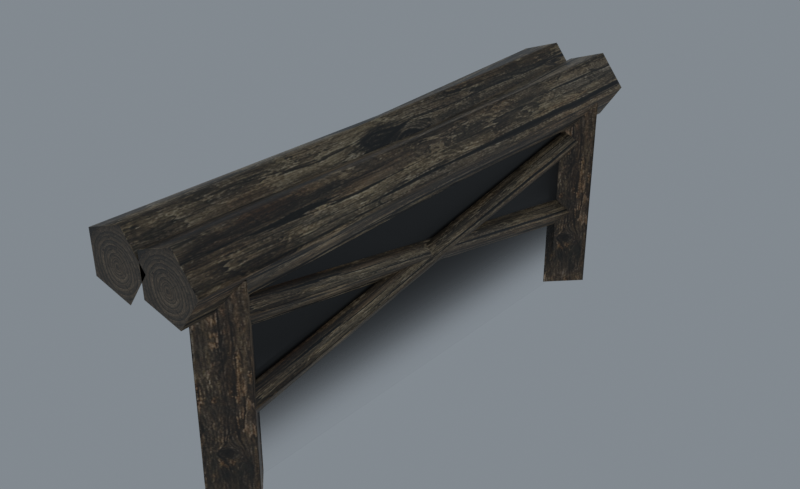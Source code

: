 # Source: reimported.blend  (saved by Blender 5.2.45; exported with 4.5.12 LTS)
import bpy
from mathutils import Matrix  # noqa: F401  (used for matrix-valued properties, if any)

bpy.ops.wm.read_factory_settings(use_empty=True)
scene = bpy.context.scene
scene.name = 'BridgeStone01'

# ---- collections
col_collection = bpy.data.collections.new('Collection'); scene.collection.children.link(col_collection)

# ---- images (referenced by path relative to the original .blend; pixels are not part of the script)
import os
ASSET_DIR = os.environ.get("B2B_ASSET_DIR", "")  # directory of the original .blend (textures are referenced by path, not embedded)
HERE = os.path.dirname(os.path.abspath(__file__))  # packed textures are extracted next to this script under _unpacked/

def load_image(name, relpath, width, height, colorspace="sRGB"):
    """Load a texture the original file referenced (path relative to the .blend, or extracted next to this script)."""
    p = next((c for c in (os.path.join(HERE, relpath), os.path.join(ASSET_DIR, relpath)) if relpath and os.path.exists(c)), "")
    if p:
        img = bpy.data.images.load(p, check_existing=True)
        img.name = name
    else:  # same state as the original file: an image datablock whose file is absent (Cycles renders it pink)
        img = bpy.data.images.new(name, width, height)
        img.source = "FILE"
        img.filepath = "//" + (relpath or name)
    img.colorspace_settings.name = colorspace
    return img
img_tree_04_jpg = load_image('tree_04.jpg', '_unpacked/tree_04.0d80d861.jpg', 512, 512, 'sRGB')
img_tile_ston06_jpg = load_image('tile_ston06.jpg', '_unpacked/tile_ston06.34a8bb36.jpg', 512, 512, 'sRGB')
img_tile_wood02_jpg = load_image('tile_wood02.jpg', '_unpacked/tile_wood02.9aa741ce.jpg', 512, 512, 'sRGB')
img_bridge_shadow01_tga = load_image('bridge_shadow01.tga', '_unpacked/bridge_shadow01.671f8b2a.tga', 2, 32, 'sRGB')

# ---- materials (node trees are filled in below, after node groups)
mat_tree_04_jpg = bpy.data.materials.new('tree_04.jpg')
mat_tree_04_jpg.diffuse_color = (0.4296, 0.7674, 0.7592, 1.0)
mat_tile_ston06_jpg = bpy.data.materials.new('tile_ston06.jpg')
mat_tile_ston06_jpg.diffuse_color = (0.5093, 0.8325, 0.9253, 1.0)
mat_tile_wood02_jpg = bpy.data.materials.new('tile_wood02.jpg')
mat_tile_wood02_jpg.diffuse_color = (0.4312, 0.96, 0.7833, 1.0)
mat_bridge_shadow01_tga = bpy.data.materials.new('bridge_shadow01.tga')
mat_bridge_shadow01_tga.diffuse_color = (0.8166, 0.7567, 0.9311, 1.0)

# ---- material node trees
mat_tree_04_jpg.use_nodes = True; mat_tree_04_jpg.node_tree.nodes.clear()
_N = mat_tree_04_jpg.node_tree.nodes; _L = mat_tree_04_jpg.node_tree.links
n0 = _N.new('ShaderNodeBsdfPrincipled'); n0.name = 'Principled BSDF'; n0.location = (-200, 100)
n0.inputs[10].default_value = 0.005
n1 = _N.new('ShaderNodeOutputMaterial'); n1.name = 'Material Output'; n1.location = (200, 100)
n2 = _N.new('ShaderNodeTexImage'); n2.name = 'Image Texture'; n2.location = (-600, 100)
n2.image = img_tree_04_jpg
_L.new(n0.outputs[0], n1.inputs[0])
_L.new(n2.outputs[0], n0.inputs[0])
n1.is_active_output = True
mat_tile_ston06_jpg.use_nodes = True; mat_tile_ston06_jpg.node_tree.nodes.clear()
_N = mat_tile_ston06_jpg.node_tree.nodes; _L = mat_tile_ston06_jpg.node_tree.links
n0 = _N.new('ShaderNodeBsdfPrincipled'); n0.name = 'Principled BSDF'; n0.location = (-200, 100)
n0.inputs[10].default_value = 0.005
n1 = _N.new('ShaderNodeOutputMaterial'); n1.name = 'Material Output'; n1.location = (200, 100)
n2 = _N.new('ShaderNodeTexImage'); n2.name = 'Image Texture'; n2.location = (-600, 100)
n2.image = img_tile_ston06_jpg
_L.new(n0.outputs[0], n1.inputs[0])
_L.new(n2.outputs[0], n0.inputs[0])
n1.is_active_output = True
mat_tile_wood02_jpg.use_nodes = True; mat_tile_wood02_jpg.node_tree.nodes.clear()
_N = mat_tile_wood02_jpg.node_tree.nodes; _L = mat_tile_wood02_jpg.node_tree.links
n0 = _N.new('ShaderNodeBsdfPrincipled'); n0.name = 'Principled BSDF'; n0.location = (-200, 100)
n0.inputs[10].default_value = 0.005
n1 = _N.new('ShaderNodeOutputMaterial'); n1.name = 'Material Output'; n1.location = (200, 100)
n2 = _N.new('ShaderNodeTexImage'); n2.name = 'Image Texture'; n2.location = (-600, 100)
n2.image = img_tile_wood02_jpg
_L.new(n0.outputs[0], n1.inputs[0])
_L.new(n2.outputs[0], n0.inputs[0])
n1.is_active_output = True
mat_bridge_shadow01_tga.use_nodes = True; mat_bridge_shadow01_tga.node_tree.nodes.clear()
_N = mat_bridge_shadow01_tga.node_tree.nodes; _L = mat_bridge_shadow01_tga.node_tree.links
n0 = _N.new('ShaderNodeBsdfPrincipled'); n0.name = 'Principled BSDF'; n0.location = (-200, 100)
n0.inputs[10].default_value = 0.005
n1 = _N.new('ShaderNodeOutputMaterial'); n1.name = 'Material Output'; n1.location = (200, 100)
n2 = _N.new('ShaderNodeTexImage'); n2.name = 'Image Texture'; n2.location = (-600, 100)
n2.image = img_bridge_shadow01_tga
_L.new(n0.outputs[0], n1.inputs[0])
_L.new(n2.outputs[0], n0.inputs[0])
_L.new(n2.outputs[1], n0.inputs[4])
n1.is_active_output = True

# ---- world
world_world = bpy.data.worlds.new('World'); scene.world = world_world
world_world.use_nodes = True; world_world.node_tree.nodes.clear()
_N = world_world.node_tree.nodes; _L = world_world.node_tree.links
n0 = _N.new('ShaderNodeOutputWorld'); n0.name = 'World Output'; n0.location = (200, 100)
n1 = _N.new('ShaderNodeBackground'); n1.name = 'Background'; n1.location = (-200, 100)
n1.inputs[0].default_value = (0.32, 0.36, 0.4, 1.0)
n1.inputs[1].default_value = 0.7
_L.new(n1.outputs[0], n0.inputs[0])
n0.is_active_output = True
world_world.color = (0.05088, 0.05088, 0.05088)
world_world.sun_shadow_jitter_overblur = 0.0

# ---- meshes
me_bridgestone01 = bpy.data.meshes.new('BridgeStone01')
me_bridgestone01.from_pydata([(65.9, 200.1, 9.805), (83.34, 200.1, -12.53), (67.5, 200.1, -36.02), (40.26, 200.1, -28.21), (39.27, 200.1, 0.1123), (65.9, -200.0, 9.805), (67.5, -200.0, -36.02), (83.34, -200.0, -12.53), (39.27, -200.0, 0.1123), (40.26, -200.0, -28.21), (26.45, 200.1, 9.805), (43.9, 200.1, -12.53), (28.05, 200.1, -36.02), (0.8066, 200.1, -28.21), (-0.1824, 200.1, 0.1123), (26.45, -200.0, 9.805), (28.05, -200.0, -36.02), (43.9, -200.0, -12.53), (-0.1824, -200.0, 0.1123), (0.8066, -200.0, -28.21), (83.34, 3.44, -12.53), (67.5, 47.5, -32.57), (65.9, -30.31, 8.834), (39.27, 27.66, -4.296), (40.26, 29.39, -23.02), (26.45, -30.31, 8.834), (43.9, 3.44, -12.53), (-0.1824, 27.66, -4.296), (0.8066, 29.39, -23.02), (65.93, 177.1, -53.98), (72.7, 3.91, -74.32), (65.93, 43.8, -75.99), (72.7, 175.3, -44.1), (65.24, -27.09, -70.52), (65.24, 173.7, -34.7), (53.86, 24.4, -67.14), (53.86, 174.4, -38.78), (72.7, -173.4, -105.6), (65.93, -171.6, -115.5), (65.24, -175.0, -96.18), (53.86, -174.3, -100.3), (63.84, 173.0, -114.0), (70.62, 3.359, -73.86), (63.84, 40.27, -89.07), (70.62, 174.8, -104.1), (63.16, -24.47, -59.68), (63.16, 176.4, -94.69), (51.78, 25.07, -74.12), (51.78, 175.7, -98.77), (70.62, -173.9, -42.6), (63.84, -175.7, -52.49), (63.16, -172.3, -33.2), (51.78, -173.0, -37.28), (59.54, -145.6, -16.8), (81.17, -167.2, -16.8), (80.48, -167.3, -18.76), (59.44, -146.3, -18.76), (81.17, -167.2, -159.8), (80.48, -167.3, -157.9), (59.54, -145.6, -159.8), (59.44, -146.3, -157.9), (59.54, -188.9, -16.8), (59.44, -188.2, -18.76), (80.48, -167.1, -18.76), (59.54, -188.9, -159.8), (59.44, -188.2, -157.9), (80.48, -167.1, -157.9), (59.45, 193.0, -16.8), (81.26, 171.2, -16.8), (80.57, 171.1, -18.76), (59.36, 192.3, -18.76), (81.26, 171.2, -159.8), (80.57, 171.1, -157.9), (59.45, 193.0, -159.8), (59.36, 192.3, -157.9), (59.45, 149.4, -16.8), (59.36, 150.0, -18.76), (80.57, 171.3, -18.76), (59.45, 149.4, -159.8), (59.36, 150.0, -157.9), (80.57, 171.3, -157.9), (63.33, -163.8, -157.9), (63.33, 164.0, -157.9), (63.33, 164.0, -7.754), (63.33, -163.8, -7.754)], [], [(0, 1, 2), (0, 3, 4), (0, 2, 3), (5, 6, 7), (5, 8, 9), (5, 9, 6), (10, 11, 12), (10, 13, 14), (10, 12, 13), (15, 16, 17), (15, 18, 19), (15, 19, 16), (2, 20, 21), (2, 1, 20), (1, 22, 20), (1, 0, 22), (0, 23, 22), (0, 4, 23), (4, 24, 23), (4, 3, 24), (21, 7, 6), (21, 20, 7), (20, 5, 7), (20, 22, 5), (22, 8, 5), (22, 23, 8), (23, 9, 8), (23, 24, 9), (11, 25, 26), (11, 10, 25), (10, 27, 25), (10, 14, 27), (14, 28, 27), (14, 13, 28), (26, 15, 17), (26, 25, 15), (25, 18, 15), (25, 27, 18), (27, 19, 18), (27, 28, 19), (29, 30, 31), (29, 32, 30), (32, 33, 30), (32, 34, 33), (34, 35, 33), (34, 36, 35), (31, 37, 38), (31, 30, 37), (30, 39, 37), (30, 33, 39), (33, 40, 39), (33, 35, 40), (41, 42, 43), (41, 44, 42), (44, 45, 42), (44, 46, 45), (46, 47, 45), (46, 48, 47), (43, 49, 50), (43, 42, 49), (42, 51, 49), (42, 45, 51), (45, 52, 51), (45, 47, 52), (53, 54, 55), (55, 56, 53), (54, 57, 58), (58, 55, 54), (57, 59, 60), (60, 58, 57), (59, 53, 56), (56, 60, 59), (56, 55, 58), (58, 60, 56), (54, 61, 62), (62, 63, 54), (61, 64, 65), (65, 62, 61), (64, 57, 66), (66, 65, 64), (57, 54, 63), (63, 66, 57), (63, 62, 65), (65, 66, 63), (67, 68, 69), (69, 70, 67), (68, 71, 72), (72, 69, 68), (71, 73, 74), (74, 72, 71), (73, 67, 70), (70, 74, 73), (70, 69, 72), (72, 74, 70), (68, 75, 76), (76, 77, 68), (75, 78, 79), (79, 76, 75), (78, 71, 80), (80, 79, 78), (71, 68, 77), (77, 80, 71), (77, 76, 79), (79, 80, 77), (81, 82, 83), (83, 84, 81)])
me_bridgestone01.polygons.foreach_set('use_smooth', [True] * 106)
me_bridgestone01.polygons.foreach_set('material_index', [0, 0, 0, 0, 0, 0, 0, 0, 0, 0, 0, 0, 1, 1, 1, 1, 1, 1, 1, 1, 1, 1, 1, 1, 1, 1, 1, 1, 1, 1, 1, 1, 1, 1, 1, 1, 1, 1, 1, 1, 1, 1, 1, 1, 1, 1, 1, 1, 1, 1, 1, 1, 1, 1, 1, 1, 1, 1, 1, 1, 1, 1, 1, 1, 2, 2, 2, 2, 2, 2, 2, 2, 2, 2, 2, 2, 2, 2, 2, 2, 2, 2, 2, 2, 2, 2, 2, 2, 2, 2, 2, 2, 2, 2, 2, 2, 2, 2, 2, 2, 2, 2, 2, 2, 3, 3])
_k = set([(0, 1), (0, 3), (0, 4), (1, 2), (2, 20), (3, 4), (5, 6), (5, 7), (5, 8), (6, 7), (8, 9), (9, 23), (10, 11), (10, 13), (10, 14), (11, 25), (13, 14), (15, 17), (15, 18), (18, 19), (19, 27), (53, 56), (54, 55), (54, 57), (54, 63), (55, 56), (55, 58), (56, 60), (57, 58), (57, 66), (58, 60), (59, 60), (61, 62), (62, 63), (62, 65), (63, 66), (64, 65), (65, 66), (67, 70), (68, 69), (68, 71), (68, 77), (69, 70), (69, 72), (70, 74), (71, 72), (71, 80), (72, 74), (73, 74), (75, 76), (76, 77), (76, 79), (77, 80), (78, 79), (79, 80)])
me_bridgestone01.attributes.new('sharp_edge', 'BOOLEAN', 'EDGE').data.foreach_set('value', [ (min(e.vertices), max(e.vertices)) in _k for e in me_bridgestone01.edges])
_uv = me_bridgestone01.uv_layers.new(name='Float2')
_uv.uv.foreach_set('vector', [0.0005, 0.8087, 0.6179, 0.9995, 0.9995, 0.5, 0.0005, 0.8087, 0.6179, 0.0005, 0.0005, 0.1913, 0.0005, 0.8087, 0.9995, 0.5, 0.6179, 0.0005, 0.0005, 0.8087, 0.9995, 0.5, 0.6179, 0.9995, 0.0005, 0.8087, 0.0005, 0.1913, 0.6179, 0.0005, 0.0005, 0.8087, 0.6179, 0.0005, 0.9995, 0.5, 0.0005, 0.8087, 0.6179, 0.9995, 0.9995, 0.5, 0.0005, 0.8087, 0.6179, 0.0005, 0.0005, 0.1913, 0.0005, 0.8087, 0.9995, 0.5, 0.6179, 0.0005, 0.0005, 0.8087, 0.9995, 0.5, 0.6179, 0.9995, 0.0005, 0.8087, 0.0005, 0.1913, 0.6179, 0.0005, 0.0005, 0.8087, 0.6179, 0.0005, 0.9995, 0.5, 0.3939, 0.9978, 0.2079, 0.5067, 0.3666, 0.6167, 0.3939, 0.9978, 0.2079, 0.9978, 0.2079, 0.5067, 0.2079, 0.9978, 0.0388, 0.4224, 0.2079, 0.5067, 0.2079, 0.9978, 0.0312, 0.9978, 0.0388, 0.4224, 0.0312, 0.9978, 0.1428, 0.5671, 0.0388, 0.4224, 0.0312, 0.9978, 0.1079, 0.9978, 0.1428, 0.5671, 0.1079, 0.9978, 0.291, 0.5715, 0.1428, 0.5671, 0.1079, 0.9978, 0.3321, 0.9978, 0.291, 0.5715, 0.3666, 0.6167, 0.2079, -0.0012, 0.3939, -0.0012, 0.3666, 0.6167, 0.2079, 0.5067, 0.2079, -0.0012, 0.2079, 0.5067, 0.0312, -0.0012, 0.2079, -0.0012, 0.2079, 0.5067, 0.0388, 0.4224, 0.0312, -0.0012, 0.0388, 0.4224, 0.1079, -0.0012, 0.0312, -0.0012, 0.0388, 0.4224, 0.1428, 0.5671, 0.1079, -0.0012, 0.1428, 0.5671, 0.3321, -0.0012, 0.1079, -0.0012, 0.1428, 0.5671, 0.291, 0.5715, 0.3321, -0.0012, 0.3145, 0.9978, 0.4836, 0.4224, 0.3145, 0.5067, 0.3145, 0.9978, 0.4913, 0.9978, 0.4836, 0.4224, 0.4913, 0.9978, 0.3797, 0.5671, 0.4836, 0.4224, 0.4913, 0.9978, 0.4146, 0.9978, 0.3797, 0.5671, 0.4146, 0.9978, 0.2314, 0.5715, 0.3797, 0.5671, 0.4146, 0.9978, 0.1904, 0.9978, 0.2314, 0.5715, 0.3145, 0.5067, 0.4913, -0.0012, 0.3145, -0.0012, 0.3145, 0.5067, 0.4836, 0.4224, 0.4913, -0.0012, 0.4836, 0.4224, 0.4146, -0.0012, 0.4913, -0.0012, 0.4836, 0.4224, 0.3797, 0.5671, 0.4146, -0.0012, 0.3797, 0.5671, 0.1904, -0.0012, 0.4146, -0.0012, 0.3797, 0.5671, 0.2314, 0.5715, 0.1904, -0.0012, 0.3939, 0.9978, 0.2079, 0.5067, 0.3666, 0.6167, 0.3939, 0.9978, 0.2079, 0.9978, 0.2079, 0.5067, 0.2079, 0.9978, 0.0388, 0.4224, 0.2079, 0.5067, 0.2079, 0.9978, 0.0312, 0.9978, 0.0388, 0.4224, 0.0312, 0.9978, 0.1428, 0.5671, 0.0388, 0.4224, 0.0312, 0.9978, 0.1079, 0.9978, 0.1428, 0.5671, 0.3666, 0.6167, 0.2079, -0.0012, 0.3939, -0.0012, 0.3666, 0.6167, 0.2079, 0.5067, 0.2079, -0.0012, 0.2079, 0.5067, 0.0312, -0.0012, 0.2079, -0.0012, 0.2079, 0.5067, 0.0388, 0.4224, 0.0312, -0.0012, 0.0388, 0.4224, 0.1079, -0.0012, 0.0312, -0.0012, 0.0388, 0.4224, 0.1428, 0.5671, 0.1079, -0.0012, 0.3939, 0.9978, 0.2079, 0.5067, 0.3666, 0.6167, 0.3939, 0.9978, 0.2079, 0.9978, 0.2079, 0.5067, 0.2079, 0.9978, 0.0388, 0.4224, 0.2079, 0.5067, 0.2079, 0.9978, 0.0312, 0.9978, 0.0388, 0.4224, 0.0312, 0.9978, 0.1428, 0.5671, 0.0388, 0.4224, 0.0312, 0.9978, 0.1079, 0.9978, 0.1428, 0.5671, 0.3666, 0.6167, 0.2079, -0.0012, 0.3939, -0.0012, 0.3666, 0.6167, 0.2079, 0.5067, 0.2079, -0.0012, 0.2079, 0.5067, 0.0312, -0.0012, 0.2079, -0.0012, 0.2079, 0.5067, 0.0388, 0.4224, 0.0312, -0.0012, 0.0388, 0.4224, 0.1079, -0.0012, 0.0312, -0.0012, 0.0388, 0.4224, 0.1428, 0.5671, 0.1079, -0.0012, 0.9995, 0.358, 0.9995, 0.4662, 0.9858, 0.4647, 0.9858, 0.4647, 0.9858, 0.3595, 0.9995, 0.358, 0.9995, 0.4662, 0.0005, 0.4662, 0.01416, 0.4647, 0.01416, 0.4647, 0.9858, 0.4647, 0.9995, 0.4662, 0.0005, 0.4662, 0.0005, 0.358, 0.01416, 0.3595, 0.01416, 0.3595, 0.01416, 0.4647, 0.0005, 0.4662, 0.0005, 0.358, 0.9995, 0.358, 0.9858, 0.3595, 0.9858, 0.3595, 0.01416, 0.3595, 0.0005, 0.358, 0.9858, 0.3595, 0.9858, 0.4647, 0.01416, 0.4647, 0.01416, 0.4647, 0.01416, 0.3595, 0.9858, 0.3595, 0.9995, 0.4662, 0.9995, 0.5913, 0.9858, 0.5896, 0.9858, 0.5896, 0.9858, 0.4679, 0.9995, 0.4662, 0.9995, 0.5913, 0.0005, 0.5913, 0.01416, 0.5896, 0.01416, 0.5896, 0.9858, 0.5896, 0.9995, 0.5913, 0.0005, 0.5913, 0.0005, 0.4662, 0.01416, 0.4679, 0.01416, 0.4679, 0.01416, 0.5896, 0.0005, 0.5913, 0.0005, 0.4662, 0.9995, 0.4662, 0.9858, 0.4679, 0.9858, 0.4679, 0.01416, 0.4679, 0.0005, 0.4662, 0.9858, 0.4679, 0.9858, 0.5896, 0.01416, 0.5896, 0.01416, 0.5896, 0.01416, 0.4679, 0.9858, 0.4679, 0.9995, 0.358, 0.9995, 0.4662, 0.9858, 0.4647, 0.9858, 0.4647, 0.9858, 0.3595, 0.9995, 0.358, 0.9995, 0.4662, 0.0005, 0.4662, 0.01416, 0.4647, 0.01416, 0.4647, 0.9858, 0.4647, 0.9995, 0.4662, 0.0005, 0.4662, 0.0005, 0.358, 0.01416, 0.3595, 0.01416, 0.3595, 0.01416, 0.4647, 0.0005, 0.4662, 0.0005, 0.358, 0.9995, 0.358, 0.9858, 0.3595, 0.9858, 0.3595, 0.01416, 0.3595, 0.0005, 0.358, 0.9858, 0.3595, 0.9858, 0.4647, 0.01416, 0.4647, 0.01416, 0.4647, 0.01416, 0.3595, 0.9858, 0.3595, 0.9995, 0.4662, 0.9995, 0.5913, 0.9858, 0.5896, 0.9858, 0.5896, 0.9858, 0.4679, 0.9995, 0.4662, 0.9995, 0.5913, 0.0005, 0.5913, 0.01416, 0.5896, 0.01416, 0.5896, 0.9858, 0.5896, 0.9995, 0.5913, 0.0005, 0.5913, 0.0005, 0.4662, 0.01416, 0.4679, 0.01416, 0.4679, 0.01416, 0.5896, 0.0005, 0.5913, 0.0005, 0.4662, 0.9995, 0.4662, 0.9858, 0.4679, 0.9858, 0.4679, 0.01416, 0.4679, 0.0005, 0.4662, 0.9858, 0.4679, 0.9858, 0.5896, 0.01416, 0.5896, 0.01416, 0.5896, 0.01416, 0.4679, 0.9858, 0.4679, 0.0005, 0.0126, 0.9995, 0.0126, 0.9995, 0.9826, 0.9995, 0.9826, 0.0005, 0.9826, 0.0005, 0.0126])
me_bridgestone01.materials.append(mat_tree_04_jpg)
me_bridgestone01.materials.append(mat_tile_ston06_jpg)
me_bridgestone01.materials.append(mat_tile_wood02_jpg)
me_bridgestone01.materials.append(mat_bridge_shadow01_tga)
me_bridgestone01.update()
me_bridgestone01.normals_split_custom_set([tuple(v) for v in zip(*[iter([0.0, 1.0, 3.951e-07, 0.0, 1.0, 0.0, 0.0, 1.0, 5.268e-07, 0.0, 1.0, 1.598e-07, 0.0, 1.0, 1.598e-07, 0.0, 1.0, 1.598e-07, 0.0, 1.0, 3.951e-07, 0.0, 1.0, 5.268e-07, 0.0, 1.0, 7.902e-07, 8.922e-07, -1.0, 6.393e-07, 8.922e-07, -1.0, 6.393e-07, 8.922e-07, -1.0, 6.393e-07, -4.694e-07, -1.0, 9.543e-08, 0.0, -1.0, -5.993e-07, -6.258e-07, -1.0, 3.27e-07, -4.694e-07, -1.0, 9.543e-08, -6.258e-07, -1.0, 3.27e-07, -9.387e-07, -1.0, 7.902e-07, 0.0, 1.0, 0.0, 0.0, 1.0, 0.0, 0.0, 1.0, 0.0, 0.0, 1.0, 7.591e-07, 0.0, 1.0, 7.591e-07, 0.0, 1.0, 7.591e-07, 0.0, 1.0, 0.0, 0.0, 1.0, 0.0, 0.0, 1.0, 0.0, -1.877e-06, -1.0, 1.19e-06, -2.816e-06, -1.0, 2.22e-06, -2.816e-06, -1.0, 1.918e-06, -1.877e-06, -1.0, 1.19e-06, 0.0, -1.0, -7.192e-07, -1.877e-06, -1.0, 1.341e-06, -1.877e-06, -1.0, 1.19e-06, -1.877e-06, -1.0, 1.341e-06, -2.816e-06, -1.0, 2.22e-06, 0.7997, -0.01829, -0.6001, 0.9999, -0.005772, 0.01387, 0.7948, -0.0056, -0.6069, 0.7997, -0.01829, -0.6001, 0.9609, -0.0017, 0.2769, 0.9999, -0.005772, 0.01387, 0.9609, -0.0017, 0.2769, 0.2377, 0.0108, 0.9713, 0.9999, -0.005772, 0.01387, 0.9609, -0.0017, 0.2769, -0.0008434, -0.0314, 0.9995, 0.2377, 0.0108, 0.9713, -0.0008434, -0.0314, 0.9995, -0.8499, -0.004198, 0.5269, 0.2377, 0.0108, 0.9713, -0.0008434, -0.0314, 0.9995, -0.9395, -0.02409, 0.3416, -0.8499, -0.004198, 0.5269, -0.9395, -0.02409, 0.3416, -0.9989, 0.0012, -0.04669, -0.8499, -0.004198, 0.5269, -0.9395, -0.02409, 0.3416, -0.9994, -0.002643, -0.0349, -0.9989, 0.0012, -0.04669, 0.7948, -0.0056, -0.6069, 0.9735, 0.005209, -0.2285, 0.829, 0.01979, -0.559, 0.7948, -0.0056, -0.6069, 0.9999, -0.005772, 0.01387, 0.9735, 0.005209, -0.2285, 0.9999, -0.005772, 0.01387, 0.4856, 0.009106, 0.8741, 0.9735, 0.005209, -0.2285, 0.9999, -0.005772, 0.01387, 0.2377, 0.0108, 0.9713, 0.4856, 0.009106, 0.8741, 0.2377, 0.0108, 0.9713, -0.6942, 0.02239, 0.7194, 0.4856, 0.009106, 0.8741, 0.2377, 0.0108, 0.9713, -0.8499, -0.004198, 0.5269, -0.6942, 0.02239, 0.7194, -0.8499, -0.004198, 0.5269, -0.999, 0.0006997, -0.0438, -0.6942, 0.02239, 0.7194, -0.8499, -0.004198, 0.5269, -0.9989, 0.0012, -0.04669, -0.999, 0.000699, -0.04379, 0.7813, -0.003299, 0.6242, 0.2377, 0.0108, 0.9713, 0.7781, 0.003088, 0.6281, 0.7813, -0.0033, 0.6242, -0.0008417, -0.0314, 0.9995, 0.2377, 0.0108, 0.9713, -0.0008417, -0.0314, 0.9995, -0.8499, -0.004198, 0.5269, 0.2377, 0.0108, 0.9713, -0.0008417, -0.0314, 0.9995, -0.9395, -0.02409, 0.3416, -0.8499, -0.004198, 0.5269, -0.9395, -0.02409, 0.3416, -0.9989, 0.0012, -0.04673, -0.8499, -0.004198, 0.5269, -0.9395, -0.02409, 0.3416, -0.9994, -0.00269, -0.0349, -0.9989, 0.0012, -0.04673, 0.7781, 0.003088, 0.6281, 0.4856, 0.009105, 0.8741, 0.788, 8.471e-08, 0.6157, 0.7781, 0.003088, 0.6281, 0.2377, 0.0108, 0.9713, 0.4856, 0.009105, 0.8741, 0.2377, 0.0108, 0.9713, -0.6942, 0.02239, 0.7194, 0.4856, 0.009105, 0.8741, 0.2377, 0.0108, 0.9713, -0.8499, -0.004198, 0.5269, -0.6942, 0.02239, 0.7194, -0.8499, -0.004198, 0.5269, -0.999, 0.0006996, -0.0438, -0.6942, 0.02239, 0.7194, -0.8499, -0.004198, 0.5269, -0.9989, 0.0012, -0.04673, -0.999, 0.0006987, -0.04379, 0.7788, 0.2484, -0.576, 0.9999, -0.00841, 0.01231, 0.7724, 0.2568, -0.581, 0.7788, 0.2484, -0.576, 0.9555, -0.1214, 0.269, 0.9999, -0.00841, 0.01231, 0.9555, -0.1214, 0.269, 0.2322, -0.3926, 0.8899, 0.9999, -0.00841, 0.01231, 0.9555, -0.1214, 0.269, 0.01033, -0.4195, 0.9077, 0.2322, -0.3926, 0.8899, 0.01033, -0.4195, 0.9077, -0.376, -0.381, 0.8447, 0.2322, -0.3926, 0.8899, 0.01033, -0.4195, 0.9077, -0.3168, -0.4097, 0.8555, -0.376, -0.381, 0.8447, 0.7724, 0.2568, -0.581, 0.969, 0.104, -0.2241, 0.8071, 0.2486, -0.5355, 0.7724, 0.2568, -0.581, 0.9999, -0.00841, 0.01231, 0.969, 0.104, -0.2241, 0.9999, -0.00841, 0.01231, 0.4674, -0.357, 0.8088, 0.969, 0.104, -0.2241, 0.9999, -0.00841, 0.01231, 0.2322, -0.3926, 0.8899, 0.4674, -0.357, 0.8088, 0.2322, -0.3926, 0.8899, -0.3545, -0.37, 0.8588, 0.4674, -0.357, 0.8088, 0.2322, -0.3926, 0.8899, -0.376, -0.381, 0.8447, -0.3545, -0.37, 0.8588, 0.7761, -0.2643, -0.5725, 0.9999, 0.003201, 0.0135, 0.7716, -0.2616, -0.5798, 0.7761, -0.2643, -0.5725, 0.9556, 0.1191, 0.2695, 0.9999, 0.003201, 0.0135, 0.9556, 0.1191, 0.2695, 0.2329, 0.4006, 0.8862, 0.9999, 0.003201, 0.0135, 0.9556, 0.1191, 0.2695, 0.008062, 0.3958, 0.9183, 0.2329, 0.4006, 0.8862, 0.008062, 0.3958, 0.9183, -0.3765, 0.3744, 0.8474, 0.2329, 0.4006, 0.8862, 0.008062, 0.3958, 0.9183, -0.3225, 0.3624, 0.8744, -0.3765, 0.3744, 0.8474, 0.7716, -0.2616, -0.5798, 0.9695, -0.09666, -0.2252, 0.8101, -0.2312, -0.5388, 0.7716, -0.2616, -0.5798, 0.9999, 0.003201, 0.0135, 0.9695, -0.09666, -0.2252, 0.9999, 0.003201, 0.0135, 0.467, 0.3641, 0.8058, 0.9695, -0.09666, -0.2252, 0.9999, 0.003201, 0.0135, 0.2329, 0.4006, 0.8862, 0.467, 0.3641, 0.8058, 0.2329, 0.4006, 0.8862, -0.3514, 0.3929, 0.8498, 0.467, 0.3641, 0.8058, 0.2329, 0.4006, 0.8862, -0.3765, 0.3744, 0.8474, -0.3514, 0.3929, 0.8498, 0.6807, 0.6807, -0.2708, 0.6807, 0.6807, -0.2705, 0.6807, 0.6807, -0.2708, 0.6807, 0.6807, -0.2708, 0.6807, 0.6807, -0.2708, 0.6807, 0.6807, -0.2708, -0.1347, 0.9909, -1.408e-06, -0.1346, 0.9909, -1.397e-06, -0.135, 0.9908, -2.495e-09, -0.135, 0.9908, -2.495e-09, -0.1347, 0.9909, -1.429e-06, -0.1347, 0.9909, -1.408e-06, 0.6807, 0.6807, 0.2708, 0.6807, 0.6807, 0.2708, 0.6807, 0.6807, 0.2708, 0.6807, 0.6807, 0.2708, 0.6807, 0.6807, 0.2708, 0.6807, 0.6807, 0.2708, 0.9909, -0.1348, -1.973e-06, 0.9909, -0.1348, 1.93e-08, 0.9909, -0.1348, 1.601e-08, 0.9909, -0.1348, 1.601e-08, 0.9909, -0.1347, -2.05e-06, 0.9909, -0.1348, -1.973e-06, 0.7071, 0.7071, -2.602e-06, 0.7071, 0.7071, -2.598e-06, 0.7071, 0.7071, -2.624e-06, 0.7071, 0.7071, -2.624e-06, 0.7071, 0.7071, -2.628e-06, 0.7071, 0.7071, -2.602e-06, 0.6807, -0.6807, -0.2709, 0.6807, -0.6807, -0.2705, 0.6807, -0.6807, -0.2708, 0.6807, -0.6807, -0.2708, 0.6808, -0.6808, -0.2704, 0.6807, -0.6807, -0.2709, 0.9909, 0.1348, -2.071e-06, 0.9909, 0.1348, -1.873e-06, 0.9909, 0.1348, -1.831e-06, 0.9909, 0.1348, -1.831e-06, 0.9909, 0.1348, -2.103e-06, 0.9909, 0.1348, -2.071e-06, 0.6807, -0.6807, 0.2706, 0.6807, -0.6807, 0.2706, 0.6807, -0.6807, 0.2706, 0.6807, -0.6807, 0.2706, 0.6807, -0.6807, 0.2706, 0.6807, -0.6807, 0.2706, -0.1344, -0.9909, 2.033e-06, -0.1348, -0.9909, 0.0, -0.1348, -0.9909, 3.603e-09, -0.1348, -0.9909, 3.603e-09, -0.1347, -0.9909, 2.025e-06, -0.1344, -0.9909, 2.033e-06, 0.7071, -0.7071, -4.997e-07, 0.7071, -0.7071, -5.555e-07, 0.7071, -0.7071, -1.954e-07, 0.7071, -0.7071, -1.954e-07, 0.7071, -0.7071, -1.396e-07, 0.7071, -0.7071, -4.997e-07, 0.6807, 0.6807, -0.2708, 0.6807, 0.6807, -0.2708, 0.6807, 0.6807, -0.2708, 0.6807, 0.6807, -0.2708, 0.6807, 0.6807, -0.2708, 0.6807, 0.6807, -0.2708, -0.131, 0.9914, -1.56e-06, -0.1313, 0.9913, 0.0, -0.1313, 0.9913, -2.766e-09, -0.1313, 0.9913, -2.766e-09, -0.131, 0.9914, -1.583e-06, -0.131, 0.9914, -1.56e-06, 0.6807, 0.6807, 0.2709, 0.6807, 0.6807, 0.2709, 0.6807, 0.6807, 0.2706, 0.6807, 0.6807, 0.2706, 0.6807, 0.6807, 0.2709, 0.6807, 0.6807, 0.2709, 0.9913, -0.1314, -1.676e-06, 0.9914, -0.131, 3.849e-08, 0.9914, -0.131, 3.544e-08, 0.9914, -0.131, 3.544e-08, 0.9914, -0.1309, -2.118e-06, 0.9913, -0.1314, -1.676e-06, 0.7071, 0.7071, -2.603e-06, 0.7071, 0.7071, -2.601e-06, 0.7071, 0.7071, -2.611e-06, 0.7071, 0.7071, -2.611e-06, 0.7071, 0.7071, -2.613e-06, 0.7071, 0.7071, -2.603e-06, 0.6807, -0.6807, -0.2708, 0.6807, -0.6807, -0.2709, 0.6807, -0.6807, -0.2709, 0.6807, -0.6807, -0.2709, 0.6807, -0.6807, -0.2708, 0.6807, -0.6807, -0.2708, 0.9914, 0.131, -2.382e-06, 0.9914, 0.1311, -1.49e-06, 0.9914, 0.1311, -1.498e-06, 0.9914, 0.1311, -1.498e-06, 0.9914, 0.131, -2.414e-06, 0.9914, 0.131, -2.382e-06, 0.6807, -0.6807, 0.2708, 0.6807, -0.6807, 0.2708, 0.6807, -0.6807, 0.2708, 0.6807, -0.6807, 0.2708, 0.6807, -0.6807, 0.2708, 0.6807, -0.6807, 0.2708, -0.1311, -0.9914, 2.016e-06, -0.131, -0.9914, 0.0, -0.131, -0.9914, 3.612e-09, -0.131, -0.9914, 3.612e-09, -0.1306, -0.9914, 2.057e-06, -0.1311, -0.9914, 2.016e-06, 0.7071, -0.7071, 2.056e-07, 0.7071, -0.7071, 2.553e-07, 0.7071, -0.7071, -6.304e-08, 0.7071, -0.7071, -6.304e-08, 0.7071, -0.7071, -1.128e-07, 0.7071, -0.7071, 2.056e-07, 1.0, 0.0, 0.0, 1.0, 0.0, 0.0, 1.0, 0.0, 0.0, 1.0, 0.0, 0.0, 1.0, 0.0, 0.0, 1.0, 0.0, 0.0])] * 3)])
arm_bridgestone01_skeleton = bpy.data.armatures.new('BridgeStone01_skeleton')  # bones are not reproduced

# ---- objects
ob_bridgestone01_skeleton = bpy.data.objects.new('BridgeStone01_skeleton', arm_bridgestone01_skeleton)
ob_bridgestone01 = bpy.data.objects.new('BridgeStone01', me_bridgestone01)

# ---- transforms, parenting, visibility, modifiers, constraints
ob_bridgestone01_skeleton.location = (0.0, 0.0, 0.0)
ob_bridgestone01_skeleton.show_in_front = True
ob_bridgestone01.parent = ob_bridgestone01_skeleton
ob_bridgestone01.location = (0.0, 0.0, 0.0)
_vg = ob_bridgestone01.vertex_groups.new(name='464')
_vg.add([0, 1, 2, 3, 4, 5, 6, 7, 8, 9, 10, 11, 12, 13, 14, 15, 16, 17, 18, 19, 20, 21, 22, 23, 24, 25, 26, 27, 28, 29, 30, 31, 32, 33, 34, 35, 36, 37, 38, 39, 40, 41, 42, 43, 44, 45, 46, 47, 48, 49, 50, 51, 52, 53, 54, 55, 56, 57, 58, 59, 60, 61, 62, 63, 64, 65, 66, 67, 68, 69, 70, 71, 72, 73, 74, 75, 76, 77, 78, 79, 80], 1.0, 'REPLACE')
_vg = ob_bridgestone01.vertex_groups.new(name='Box01')
_vg.add([81, 82, 83, 84], 1.0, 'REPLACE')
_m = ob_bridgestone01.modifiers.new('Armature', 'ARMATURE')
_m.object = ob_bridgestone01_skeleton

# ---- collection membership
scene.collection.objects.link(ob_bridgestone01_skeleton)
scene.collection.objects.link(ob_bridgestone01)

# ---- scene / render settings (as saved in the file)
scene.frame_start = 0; scene.frame_end = 0; scene.frame_set(0)
scene.render.engine = 'CYCLES'
scene.render.resolution_x = 900
scene.render.resolution_y = 550
scene.render.film_transparent = True
scene.render.bake_bias = 0.0
scene.render.bake_samples = 0
scene.render.compositor_device = 'GPU'
scene.cycles.samples = 24
scene.eevee.use_volume_custom_range = False
scene.eevee.fast_gi_thickness_near = 0.1
scene.eevee.fast_gi_thickness_far = 0.0
scene.eevee.ray_tracing_options.screen_trace_thickness = 0.1
scene.view_settings.view_transform = 'Standard'
bpy.context.view_layer.update()

# ---- added for rendering (the .blend has no active camera): camera
cam_auto = bpy.data.cameras.new('AutoCamera')
cam_auto.lens = 50.0
cam_auto.sensor_width = 36.0
cam_auto.clip_end = 7185.62
ob_auto_camera = bpy.data.objects.new('AutoCamera', cam_auto)
scene.collection.objects.link(ob_auto_camera)
ob_auto_camera.location = (451.019, -491.237, 252.545)
ob_auto_camera.rotation_euler = (1.09748, -7.21219e-08, 0.694738)
scene.camera = ob_auto_camera
bpy.context.view_layer.update()
